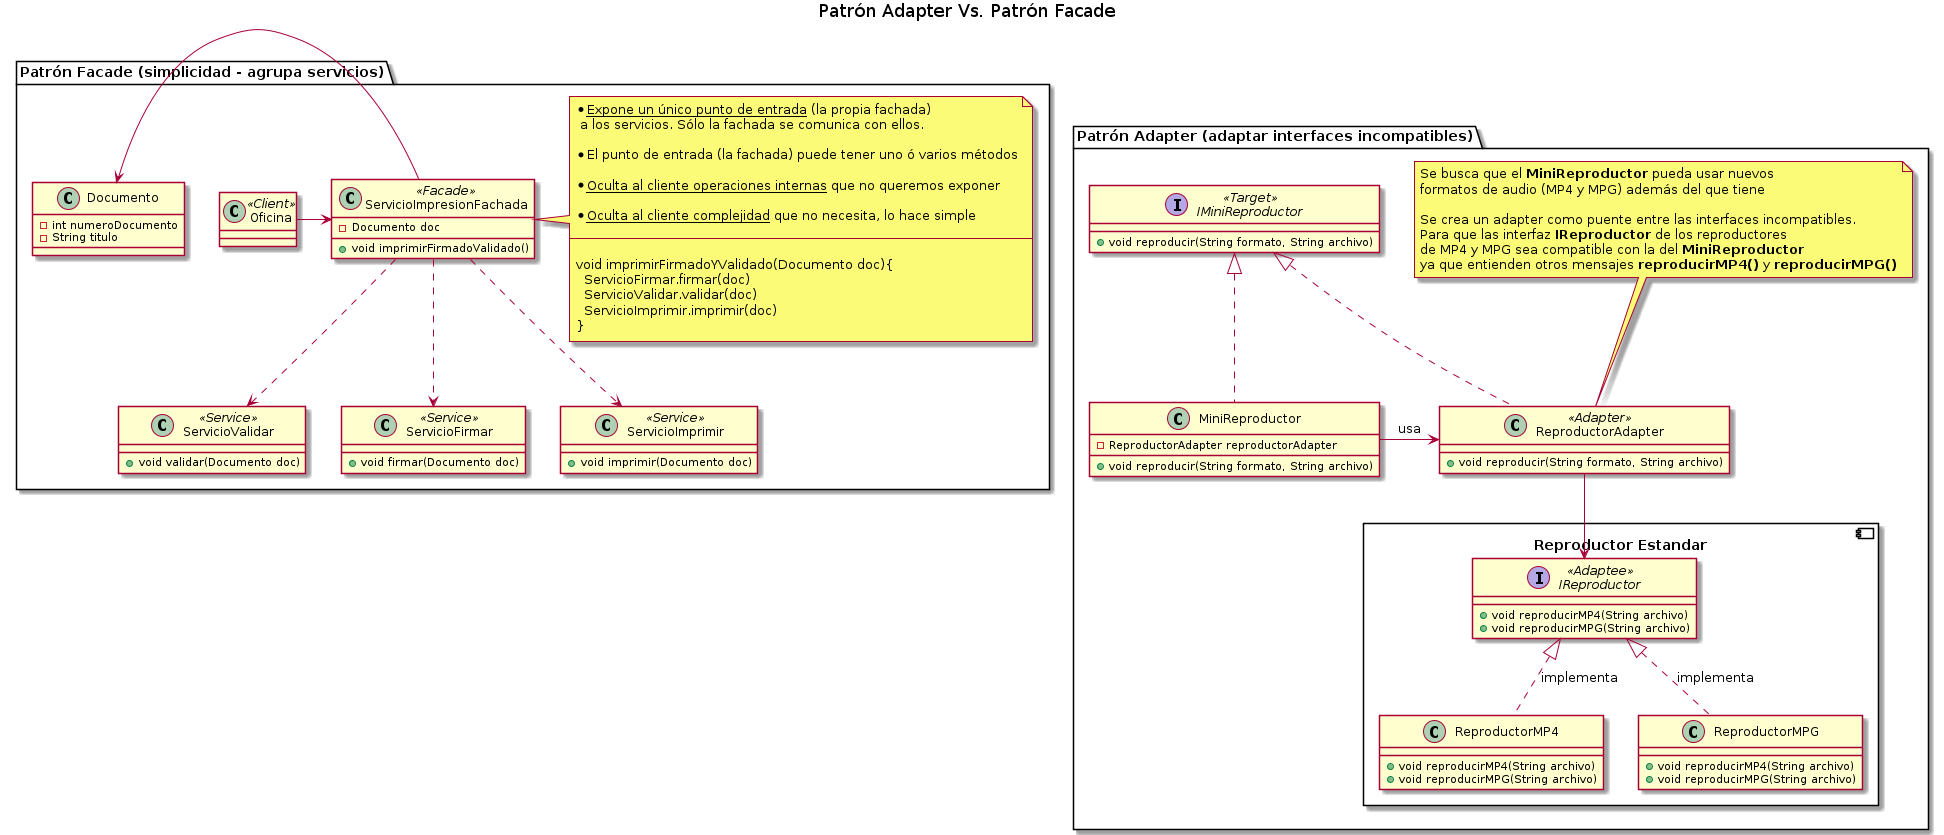

The diagram above was rendered by PlantUML. Its source (embedded in the PNG):
@startuml
Title Patrón Adapter Vs. Patrón Facade

' ================
' ==== CLASES ====
' ================

package "Patrón Facade (simplicidad - agrupa servicios)"{
    class Oficina <<Client>>

    class ServicioImpresionFachada <<Facade>>{
        -Documento doc
        +void imprimirFirmadoValidado()
    }
    class Documento{
        -int numeroDocumento
        -String titulo
    }

    class ServicioValidar <<Service>>{
        +void validar(Documento doc)
    }

    class ServicioFirmar <<Service>>{
        +void firmar(Documento doc)
    }    

    class ServicioImprimir <<Service>>{
        +void imprimir(Documento doc)
    }    


note right of ServicioImpresionFachada
* __Expone un único punto de entrada__ (la propia fachada)
 a los servicios. Sólo la fachada se comunica con ellos.

* El punto de entrada (la fachada) puede tener uno ó varios métodos

* __Oculta al cliente operaciones internas__ que no queremos exponer

* __Oculta al cliente complejidad__ que no necesita, lo hace simple

--

void imprimirFirmadoYValidado(Documento doc){
  ServicioFirmar.firmar(doc)
  ServicioValidar.validar(doc)
  ServicioImprimir.imprimir(doc)
}
    end note
}

package "Patrón Adapter (adaptar interfaces incompatibles)"{

    component "Reproductor Estandar"{
        interface IReproductor <<Adaptee>>{
            +void reproducirMP4(String archivo)
            +void reproducirMPG(String archivo)
        }

        class ReproductorMP4{
            +void reproducirMP4(String archivo)
            +void reproducirMPG(String archivo)
        }

        class ReproductorMPG{
            +void reproducirMP4(String archivo)
            +void reproducirMPG(String archivo)
        }
    }

    interface IMiniReproductor <<Target>>{
        +void reproducir(String formato, String archivo)
    }

    class MiniReproductor {
        -ReproductorAdapter reproductorAdapter
        +void reproducir(String formato, String archivo)
    }

    class ReproductorAdapter <<Adapter>>{
        +void reproducir(String formato, String archivo)
    }

    note top of ReproductorAdapter
    Se busca que el **MiniReproductor** pueda usar nuevos
    formatos de audio (MP4 y MPG) además del que tiene

    Se crea un adapter como puente entre las interfaces incompatibles.
    Para que las interfaz **IReproductor** de los reproductores 
    de MP4 y MPG sea compatible con la del **MiniReproductor**
    ya que entienden otros mensajes **reproducirMP4()** y **reproducirMPG()**
    end note

}

' =====================
' ==== RELACIONES =====
' =====================

Oficina                     -right-> ServicioImpresionFachada
ServicioImpresionFachada    .down.> ServicioValidar
ServicioImpresionFachada    .down.> ServicioFirmar
ServicioImpresionFachada    .down.> ServicioImprimir
ServicioImpresionFachada -left-> Documento

ReproductorMP4              .up.|> IReproductor : implementa
ReproductorMPG              .up.|> IReproductor : implementa

ReproductorAdapter        -down-> IReproductor
ReproductorAdapter        .up.|> IMiniReproductor
MiniReproductor             .up.|> IMiniReproductor

MiniReproductor             -right-> ReproductorAdapter : usa



@enduml